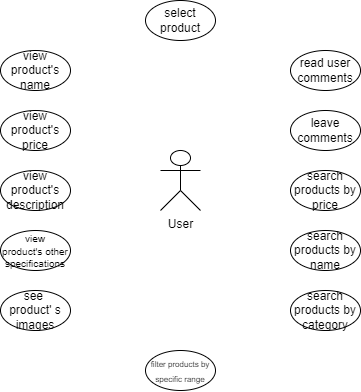

The diagram above was exported from draw.io. Its source (the exported page's mxGraphModel, read from the mxfile embedded in the PNG):
<mxGraphModel dx="1195" dy="650" grid="1" gridSize="10" guides="1" tooltips="1" connect="1" arrows="1" fold="1" page="1" pageScale="1" pageWidth="827" pageHeight="1169" math="0" shadow="0">
  <root>
    <mxCell id="0" />
    <mxCell id="1" parent="0" />
    <mxCell id="0ZEDQGRDo4A2KZxwY9vj-1" value="User" style="shape=umlActor;verticalLabelPosition=bottom;verticalAlign=top;html=1;outlineConnect=0;" vertex="1" parent="1">
      <mxGeometry x="400" y="270" width="40" height="60" as="geometry" />
    </mxCell>
    <mxCell id="0ZEDQGRDo4A2KZxwY9vj-2" value="view&lt;div&gt;product's name&lt;/div&gt;" style="ellipse;whiteSpace=wrap;html=1;" vertex="1" parent="1">
      <mxGeometry x="240" y="170" width="70" height="40" as="geometry" />
    </mxCell>
    <mxCell id="0ZEDQGRDo4A2KZxwY9vj-4" value="view&lt;div&gt;product's&lt;/div&gt;&lt;div&gt;price&lt;/div&gt;" style="ellipse;whiteSpace=wrap;html=1;" vertex="1" parent="1">
      <mxGeometry x="240" y="230" width="70" height="40" as="geometry" />
    </mxCell>
    <mxCell id="0ZEDQGRDo4A2KZxwY9vj-5" value="view&lt;div&gt;product's&lt;/div&gt;&lt;div&gt;description&lt;/div&gt;" style="ellipse;whiteSpace=wrap;html=1;" vertex="1" parent="1">
      <mxGeometry x="240" y="290" width="70" height="40" as="geometry" />
    </mxCell>
    <mxCell id="0ZEDQGRDo4A2KZxwY9vj-6" value="&lt;font style=&quot;font-size: 10px;&quot;&gt;view&lt;/font&gt;&lt;div style=&quot;font-size: 10px;&quot;&gt;&lt;font style=&quot;font-size: 10px;&quot;&gt;product's&amp;nbsp;&lt;/font&gt;&lt;span style=&quot;background-color: initial;&quot;&gt;other&lt;/span&gt;&lt;/div&gt;&lt;div style=&quot;font-size: 10px;&quot;&gt;&lt;font style=&quot;font-size: 10px;&quot;&gt;specifications&lt;/font&gt;&lt;/div&gt;" style="ellipse;whiteSpace=wrap;html=1;" vertex="1" parent="1">
      <mxGeometry x="240" y="350" width="70" height="40" as="geometry" />
    </mxCell>
    <mxCell id="0ZEDQGRDo4A2KZxwY9vj-7" value="see&amp;nbsp; product' s&lt;div&gt;images&lt;/div&gt;" style="ellipse;whiteSpace=wrap;html=1;" vertex="1" parent="1">
      <mxGeometry x="240" y="410" width="70" height="40" as="geometry" />
    </mxCell>
    <mxCell id="0ZEDQGRDo4A2KZxwY9vj-8" value="&lt;font style=&quot;font-size: 8px;&quot;&gt;filter products by specific range&lt;/font&gt;" style="ellipse;whiteSpace=wrap;html=1;" vertex="1" parent="1">
      <mxGeometry x="385" y="470" width="70" height="40" as="geometry" />
    </mxCell>
    <mxCell id="0ZEDQGRDo4A2KZxwY9vj-9" value="search products by category" style="ellipse;whiteSpace=wrap;html=1;" vertex="1" parent="1">
      <mxGeometry x="530" y="410" width="70" height="40" as="geometry" />
    </mxCell>
    <mxCell id="0ZEDQGRDo4A2KZxwY9vj-10" value="search products by name" style="ellipse;whiteSpace=wrap;html=1;" vertex="1" parent="1">
      <mxGeometry x="530" y="350" width="70" height="40" as="geometry" />
    </mxCell>
    <mxCell id="0ZEDQGRDo4A2KZxwY9vj-11" value="search products by price" style="ellipse;whiteSpace=wrap;html=1;" vertex="1" parent="1">
      <mxGeometry x="530" y="290" width="70" height="40" as="geometry" />
    </mxCell>
    <mxCell id="0ZEDQGRDo4A2KZxwY9vj-12" value="leave comments" style="ellipse;whiteSpace=wrap;html=1;" vertex="1" parent="1">
      <mxGeometry x="530" y="230" width="70" height="40" as="geometry" />
    </mxCell>
    <mxCell id="0ZEDQGRDo4A2KZxwY9vj-13" value="read user&lt;div&gt;comments&lt;/div&gt;" style="ellipse;whiteSpace=wrap;html=1;" vertex="1" parent="1">
      <mxGeometry x="530" y="170" width="70" height="40" as="geometry" />
    </mxCell>
    <mxCell id="0ZEDQGRDo4A2KZxwY9vj-14" value="select product" style="ellipse;whiteSpace=wrap;html=1;" vertex="1" parent="1">
      <mxGeometry x="385" y="120" width="70" height="40" as="geometry" />
    </mxCell>
  </root>
</mxGraphModel>